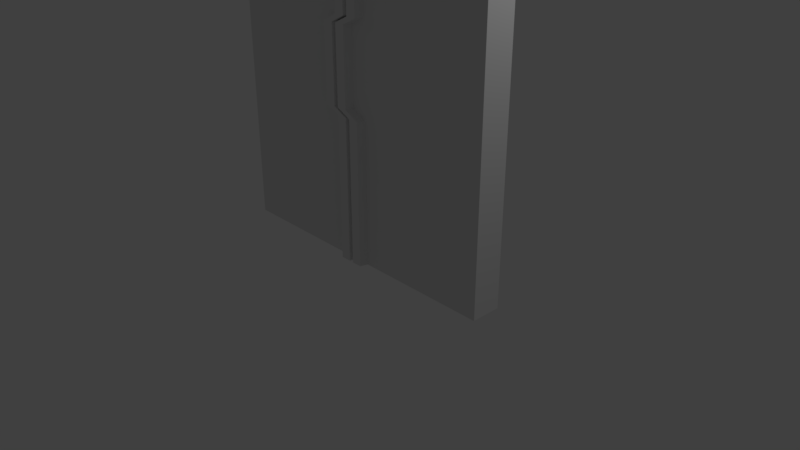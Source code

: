 # Source: door.blend  (saved by Blender 2.78.0; exported with 4.5.12 LTS)
import bpy
from mathutils import Matrix  # noqa: F401  (used for matrix-valued properties, if any)

bpy.ops.wm.read_factory_settings(use_empty=True)
scene = bpy.context.scene
scene.name = 'Scene'

# ---- collections
col_collection_1 = bpy.data.collections.new('Collection 1'); scene.collection.children.link(col_collection_1)

# ---- materials (node trees are filled in below, after node groups)
mat_material = bpy.data.materials.new('Material')
mat_material.alpha_threshold = 0.0
mat_material.use_transparent_shadow = False
mat_material.roughness = 0.5
mat_material.line_color = (0.0, 0.0, 0.0, 1.0)

# ---- material node trees

# ---- world
world_world = bpy.data.worlds.new('World'); scene.world = world_world
world_world.color = (0.05088, 0.05088, 0.05088)
world_world.use_sun_shadow = False
world_world.sun_shadow_jitter_overblur = 0.0
world_world.cycles.sampling_method = 'MANUAL'

# ---- cameras
cam_camera = bpy.data.cameras.new('Camera')
cam_camera.clip_end = 100.0
cam_camera.lens = 35.0
cam_camera.sensor_width = 32.0
cam_camera.sensor_height = 18.0
cam_camera.ortho_scale = 7.314
cam_camera.dof.focus_distance = 0.0
cam_camera.dof.aperture_fstop = 128.0

# ---- lights
light_lamp = bpy.data.lights.new('Lamp', 'POINT')
light_lamp.transmission_factor = 0.0
light_lamp.cutoff_distance = 30.0
light_lamp.energy = 100.0
light_lamp.shadow_buffer_clip_start = 1.001
light_lamp.shadow_soft_size = 0.1
light_lamp.shadow_maximum_resolution = 0.006
light_lamp.use_absolute_resolution = True

# ---- meshes
me_cube_003 = bpy.data.meshes.new('Cube.003')
me_cube_003.from_pydata([(0.0, 0.2, 0.0), (0.0, -0.2, 0.0), (-2.0, -0.2, 0.0), (-2.0, 0.2, 0.0), (4.768e-07, 0.2, 4.0), (-6.557e-07, -0.2, 4.0), (-2.0, -0.2, 4.0), (-2.0, 0.2, 4.0), (1.192e-07, 0.2, 1.0), (0.2, 0.2, 2.0), (0.2, 0.2, 3.0), (-1.639e-07, -0.2, 1.0), (0.2, -0.2, 2.0), (0.2, -0.2, 3.0), (-2.0, -0.2, 1.0), (-2.0, -0.2, 2.0), (-2.0, -0.2, 3.0), (-2.0, 0.2, 1.0), (-2.0, 0.2, 2.0), (-2.0, 0.2, 3.0), (-0.2, 0.2, 0.0), (-0.2, -0.2, 0.0), (-0.2, 0.2, 4.0), (-0.2, -0.2, 4.0), (3.278e-07, 0.2, 3.0), (2.682e-07, 0.2, 2.0), (-0.2, 0.2, 1.0), (-0.2, -0.2, 1.0), (-3.278e-07, -0.2, 2.0), (-4.47e-07, -0.2, 3.0), (3.695e-07, 0.2, 3.1), (-5.081e-07, -0.2, 3.1), (-2.0, -0.2, 3.1), (-2.0, 0.2, 3.1), (-0.2, 0.2, 3.1), (-0.2, -0.2, 3.1), (2.265e-07, 0.2, 1.9), (-3.114e-07, -0.2, 1.9), (-2.0, -0.2, 1.9), (-2.0, 0.2, 1.9), (-0.2, -0.2, 1.9), (-0.2, 0.2, 1.9), (-0.03, -0.3, 3.1), (-0.03, -0.3, 4.0), (-0.03, -0.3, 0.0), (-0.03, -0.3, 1.0), (-0.03, -0.3, 1.9), (0.17, -0.3, 2.0), (0.17, -0.3, 3.0), (-0.17, -0.3, 0.0), (-0.17, -0.3, 4.0), (-0.17, -0.3, 1.0), (0.03, -0.3, 2.0), (0.03, -0.3, 3.0), (-0.17, -0.3, 1.9), (-0.17, -0.3, 3.1), (-0.03, 0.3, 3.1), (-0.03, 0.3, 4.0), (-0.03, 0.3, 0.0), (-0.03, 0.3, 1.0), (-0.03, 0.3, 1.9), (0.17, 0.3, 2.0), (0.17, 0.3, 3.0), (-0.17, 0.3, 0.0), (-0.17, 0.3, 4.0), (0.03, 0.3, 3.0), (0.03, 0.3, 2.0), (-0.17, 0.3, 1.0), (-0.17, 0.3, 1.9), (-0.17, 0.3, 3.1)], [], [(20, 21, 2, 3), (22, 7, 6, 23), (30, 4, 5, 31), (35, 23, 6, 32), (32, 6, 7, 33), (26, 20, 3, 17), (34, 24, 19, 33), (24, 25, 18, 19), (41, 26, 17, 39), (2, 14, 17, 3), (38, 15, 18, 39), (15, 16, 19, 18), (21, 27, 14, 2), (40, 28, 15, 38), (28, 29, 16, 15), (0, 8, 11, 1), (36, 9, 12, 37), (9, 10, 13, 12), (13, 31, 42, 48), (31, 5, 43, 42), (27, 21, 49, 51), (26, 41, 68, 67), (9, 36, 60, 61), (25, 24, 65, 66), (41, 25, 66, 68), (40, 27, 51, 54), (4, 22, 23, 5), (0, 1, 21, 20), (11, 37, 46, 45), (8, 0, 58, 59), (22, 34, 33, 7), (16, 32, 33, 19), (29, 35, 32, 16), (10, 30, 31, 13), (30, 10, 62, 56), (12, 13, 48, 47), (8, 36, 37, 11), (27, 40, 38, 14), (14, 38, 39, 17), (25, 41, 39, 18), (47, 48, 53, 52), (46, 47, 52, 54), (44, 45, 51, 49), (42, 43, 50, 55), (48, 42, 55, 53), (45, 46, 54, 51), (28, 40, 54, 52), (21, 1, 44, 49), (1, 11, 45, 44), (37, 12, 47, 46), (35, 29, 53, 55), (29, 28, 52, 53), (23, 35, 55, 50), (5, 23, 50, 43), (60, 59, 67, 68), (62, 61, 66, 65), (56, 62, 65, 69), (59, 58, 63, 67), (57, 56, 69, 64), (61, 60, 68, 66), (0, 20, 63, 58), (10, 9, 61, 62), (34, 22, 64, 69), (20, 26, 67, 63), (24, 34, 69, 65), (22, 4, 57, 64), (36, 8, 59, 60), (4, 30, 56, 57)])
me_cube_003.materials.append(mat_material)
me_cube_003.use_remesh_preserve_volume = False
me_cube_003.use_remesh_preserve_attributes = False
me_cube_003.use_mirror_vertex_groups = False
me_cube_003.update()
me_cube = bpy.data.meshes.new('Cube')
me_cube.from_pydata([(0.0, 0.2, 0.0), (0.0, -0.2, 0.0), (-2.0, -0.2, 0.0), (-2.0, 0.2, 0.0), (4.768e-07, 0.2, 4.0), (-6.557e-07, -0.2, 4.0), (-2.0, -0.2, 4.0), (-2.0, 0.2, 4.0), (1.192e-07, 0.2, 1.0), (-0.2, 0.2, 2.0), (-0.2, 0.2, 3.0), (-1.639e-07, -0.2, 1.0), (-0.2, -0.2, 2.0), (-0.2, -0.2, 3.0), (-2.0, -0.2, 1.0), (-2.0, -0.2, 2.0), (-2.0, -0.2, 3.0), (-2.0, 0.2, 1.0), (-2.0, 0.2, 2.0), (-2.0, 0.2, 3.0), (-0.2, 0.2, 0.0), (-0.2, -0.2, 0.0), (-0.2, 0.2, 4.0), (-0.2, -0.2, 4.0), (-0.4, 0.2, 3.0), (-0.4, 0.2, 2.0), (-0.2, 0.2, 1.0), (-0.2, -0.2, 1.0), (-0.4, -0.2, 2.0), (-0.4, -0.2, 3.0), (3.695e-07, 0.2, 3.1), (-5.081e-07, -0.2, 3.1), (-2.0, -0.2, 3.1), (-2.0, 0.2, 3.1), (-0.2, 0.2, 3.1), (-0.2, -0.2, 3.1), (2.265e-07, 0.2, 1.9), (-3.114e-07, -0.2, 1.9), (-2.0, -0.2, 1.9), (-2.0, 0.2, 1.9), (-0.2, -0.2, 1.9), (-0.2, 0.2, 1.9), (-0.03, -0.3, 3.1), (-0.03, -0.3, 4.0), (-0.03, -0.3, 0.0), (-0.03, -0.3, 1.0), (-0.03, -0.3, 1.9), (-0.23, -0.3, 2.0), (-0.23, -0.3, 3.0), (-0.17, -0.3, 0.0), (-0.17, -0.3, 4.0), (-0.17, -0.3, 1.0), (-0.37, -0.3, 2.0), (-0.37, -0.3, 3.0), (-0.17, -0.3, 1.9), (-0.17, -0.3, 3.1), (-0.03, 0.3, 3.1), (-0.03, 0.3, 4.0), (-0.03, 0.3, 0.0), (-0.03, 0.3, 1.0), (-0.03, 0.3, 1.9), (-0.23, 0.3, 2.0), (-0.23, 0.3, 3.0), (-0.17, 0.3, 0.0), (-0.17, 0.3, 4.0), (-0.37, 0.3, 3.0), (-0.37, 0.3, 2.0), (-0.17, 0.3, 1.0), (-0.17, 0.3, 1.9), (-0.17, 0.3, 3.1)], [], [(20, 21, 2, 3), (22, 7, 6, 23), (30, 4, 5, 31), (35, 23, 6, 32), (32, 6, 7, 33), (26, 20, 3, 17), (34, 24, 19, 33), (24, 25, 18, 19), (41, 26, 17, 39), (2, 14, 17, 3), (38, 15, 18, 39), (15, 16, 19, 18), (21, 27, 14, 2), (40, 28, 15, 38), (28, 29, 16, 15), (0, 8, 11, 1), (36, 9, 12, 37), (9, 10, 13, 12), (13, 31, 42, 48), (31, 5, 43, 42), (27, 21, 49, 51), (26, 41, 68, 67), (9, 36, 60, 61), (25, 24, 65, 66), (41, 25, 66, 68), (40, 27, 51, 54), (4, 22, 23, 5), (0, 1, 21, 20), (11, 37, 46, 45), (8, 0, 58, 59), (22, 34, 33, 7), (16, 32, 33, 19), (29, 35, 32, 16), (10, 30, 31, 13), (30, 10, 62, 56), (12, 13, 48, 47), (8, 36, 37, 11), (27, 40, 38, 14), (14, 38, 39, 17), (25, 41, 39, 18), (47, 48, 53, 52), (46, 47, 52, 54), (44, 45, 51, 49), (42, 43, 50, 55), (48, 42, 55, 53), (45, 46, 54, 51), (28, 40, 54, 52), (21, 1, 44, 49), (1, 11, 45, 44), (37, 12, 47, 46), (35, 29, 53, 55), (29, 28, 52, 53), (23, 35, 55, 50), (5, 23, 50, 43), (60, 59, 67, 68), (62, 61, 66, 65), (56, 62, 65, 69), (59, 58, 63, 67), (57, 56, 69, 64), (61, 60, 68, 66), (0, 20, 63, 58), (10, 9, 61, 62), (34, 22, 64, 69), (20, 26, 67, 63), (24, 34, 69, 65), (22, 4, 57, 64), (36, 8, 59, 60), (4, 30, 56, 57)])
me_cube.materials.append(mat_material)
me_cube.use_remesh_preserve_volume = False
me_cube.use_remesh_preserve_attributes = False
me_cube.use_mirror_vertex_groups = False
me_cube.update()

# ---- objects
ob_cube_001 = bpy.data.objects.new('Cube.001', me_cube_003)
ob_cube = bpy.data.objects.new('Cube', me_cube)
ob_lamp = bpy.data.objects.new('Lamp', light_lamp)
ob_camera = bpy.data.objects.new('Camera', cam_camera)

# ---- transforms, parenting, visibility, modifiers, constraints
ob_cube_001.location = (0.0, 0.0, 0.0)
ob_cube_001.rotation_euler = (0.0, -0.0, 3.142)
ob_cube_001.lock_rotations_4d = False
ob_cube_001.empty_display_type = 'ARROWS'
ob_cube_001.lineart.crease_threshold = 0.0
ob_cube.location = (0.0, 0.0, 0.0)
ob_cube.lock_rotations_4d = False
ob_cube.empty_display_type = 'ARROWS'
ob_cube.lineart.crease_threshold = 0.0
ob_lamp.location = (4.076, 1.005, 5.904)
ob_lamp.rotation_euler = (0.6503, 0.05522, 1.866)
ob_lamp.lock_rotations_4d = False
ob_lamp.empty_display_type = 'ARROWS'
ob_lamp.color = (0.0, 0.0, 0.0, 0.0)
ob_lamp.lineart.crease_threshold = 0.0
ob_camera.location = (7.481, -6.508, 5.344)
ob_camera.rotation_euler = (1.109, 0.0, 0.8149)
ob_camera.lock_rotations_4d = False
ob_camera.empty_display_type = 'ARROWS'
ob_camera.color = (0.0, 0.0, 0.0, 0.0)
ob_camera.display_type = 'WIRE'
ob_camera.lineart.crease_threshold = 0.0

# ---- collection membership
col_collection_1.objects.link(ob_cube_001)
col_collection_1.objects.link(ob_cube)
col_collection_1.objects.link(ob_lamp)
col_collection_1.objects.link(ob_camera)

# ---- scene / render settings (as saved in the file)
scene.camera = ob_camera
scene.frame_start = 1; scene.frame_end = 250; scene.frame_set(1)
scene.render.engine = 'BLENDER_EEVEE_NEXT'
scene.render.resolution_percentage = 50
scene.render.dither_intensity = 0.0
scene.cycles.use_denoising = False
scene.cycles.samples = 128
scene.cycles.sampling_pattern = 'TABULATED_SOBOL'
scene.cycles.light_sampling_threshold = 0.0
scene.cycles.use_adaptive_sampling = False
scene.cycles.use_light_tree = False
scene.cycles.blur_glossy = 0.0
scene.cycles.sample_clamp_indirect = 0.0
scene.view_settings.view_transform = 'Standard'
bpy.context.view_layer.update()
